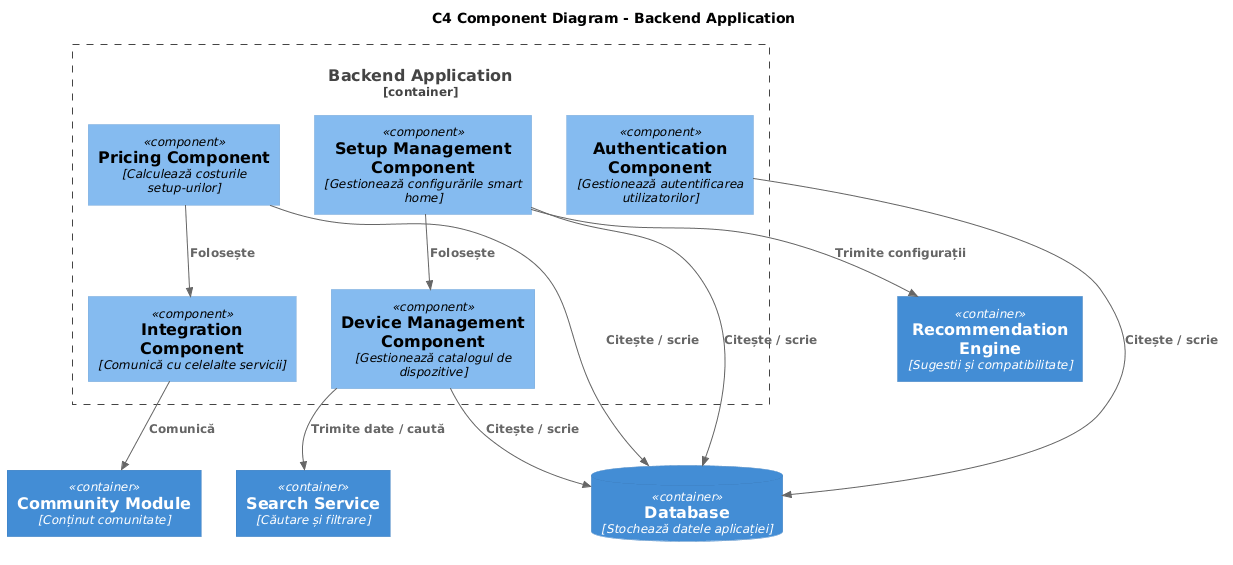

The diagram above was rendered by PlantUML. Its source (embedded in the PNG):
@startuml
!include https://raw.githubusercontent.com/plantuml-stdlib/C4-PlantUML/master/C4_Component.puml

title C4 Component Diagram - Backend Application

ContainerDb(db, "Database", "Stochează datele aplicației")
Container(search, "Search Service", "Căutare și filtrare")
Container(recommendation, "Recommendation Engine", "Sugestii și compatibilitate")
Container(content, "Community Module", "Conținut comunitate")

Container_Boundary(backend, "Backend Application") {
    Component(authComp, "Authentication Component", "Gestionează autentificarea utilizatorilor")
    Component(deviceComp, "Device Management Component", "Gestionează catalogul de dispozitive")
    Component(setupComp, "Setup Management Component", "Gestionează configurările smart home")
    Component(priceComp, "Pricing Component", "Calculează costurile setup-urilor")
    Component(integrationComp, "Integration Component", "Comunică cu celelalte servicii")
}

Rel(authComp, db, "Citește / scrie")
Rel(deviceComp, db, "Citește / scrie")
Rel(setupComp, db, "Citește / scrie")
Rel(priceComp, db, "Citește / scrie")

Rel(deviceComp, search, "Trimite date / caută")
Rel(setupComp, recommendation, "Trimite configurații")
Rel(integrationComp, content, "Comunică")
Rel(priceComp, integrationComp, "Folosește")
Rel(setupComp, deviceComp, "Folosește")
@enduml